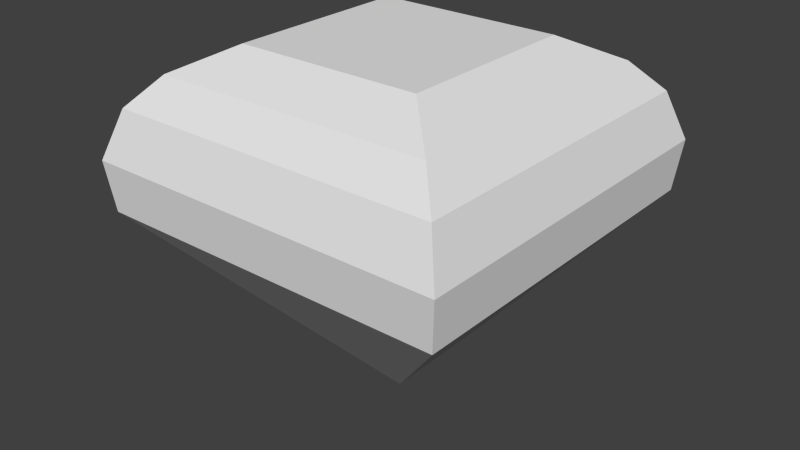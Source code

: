 # Source: Jewel.blend  (saved by Blender 2.73.0; exported with 4.5.12 LTS)
import bpy
from mathutils import Matrix  # noqa: F401  (used for matrix-valued properties, if any)

bpy.ops.wm.read_factory_settings(use_empty=True)
scene = bpy.context.scene
scene.name = 'Scene'

# ---- collections
col_collection_1 = bpy.data.collections.new('Collection 1'); scene.collection.children.link(col_collection_1)

# ---- world
world_world = bpy.data.worlds.new('World'); scene.world = world_world
world_world.color = (0.05088, 0.05088, 0.05088)
world_world.use_sun_shadow = False
world_world.sun_shadow_jitter_overblur = 0.0
world_world.cycles.sampling_method = 'MANUAL'
world_world.cycles.sample_map_resolution = 256

# ---- meshes
me_cube = bpy.data.meshes.new('Cube')
me_cube.from_pydata([(0.0003183, 0.0003183, -0.1113), (0.0003183, -0.0003182, -0.1113), (-0.0003183, -0.0003182, -0.1113), (-0.0003183, 0.0003183, -0.1113), (0.1505, 0.1505, 0.0949), (0.1505, -0.1505, 0.0949), (-0.1505, -0.1505, 0.0949), (-0.1505, 0.1505, 0.0949), (0.1459, 0.1459, 0.05388), (0.1459, -0.1459, 0.05388), (-0.1459, -0.1459, 0.05388), (-0.1459, 0.1459, 0.05388), (0.1373, 0.1373, 0.1339), (0.1373, -0.1373, 0.1339), (-0.1373, -0.1373, 0.1339), (-0.1373, 0.1373, 0.1339), (0.07664, 0.07664, 0.1782), (0.07664, -0.07664, 0.1782), (-0.07664, -0.07664, 0.1782), (-0.07664, 0.07664, 0.1782), (-0.1155, 0.1155, 0.1578), (-0.1155, -0.1155, 0.1578), (0.1155, -0.1155, 0.1578), (0.1155, 0.1155, 0.1578)], [], [(0, 1, 2, 3), (7, 6, 14, 15), (8, 4, 5, 9), (9, 5, 6, 10), (10, 6, 7, 11), (8, 0, 3, 11), (4, 8, 11, 7), (2, 10, 11, 3), (1, 9, 10, 2), (0, 8, 9, 1), (20, 21, 18, 19), (6, 5, 13, 14), (4, 7, 15, 12), (5, 4, 12, 13), (16, 19, 18, 17), (21, 22, 17, 18), (23, 20, 19, 16), (22, 23, 16, 17), (13, 12, 23, 22), (12, 15, 20, 23), (14, 13, 22, 21), (15, 14, 21, 20)])
me_cube.use_remesh_preserve_volume = False
me_cube.use_remesh_preserve_attributes = False
me_cube.use_mirror_vertex_groups = False
me_cube.update()

# ---- objects
ob_jewel = bpy.data.objects.new('jewel', me_cube)

# ---- transforms, parenting, visibility, modifiers, constraints
ob_jewel.location = (0.0, 0.0, 0.1122)
ob_jewel.lock_rotations_4d = False
ob_jewel.empty_display_type = 'ARROWS'
ob_jewel.lineart.crease_threshold = 0.0

# ---- collection membership
col_collection_1.objects.link(ob_jewel)

# ---- scene / render settings (as saved in the file)
scene.frame_start = 1; scene.frame_end = 250; scene.frame_set(1)
scene.render.engine = 'BLENDER_EEVEE_NEXT'
scene.render.resolution_percentage = 50
scene.render.dither_intensity = 0.0
scene.cycles.use_denoising = False
scene.cycles.samples = 10
scene.cycles.sampling_pattern = 'TABULATED_SOBOL'
scene.cycles.light_sampling_threshold = 0.0
scene.cycles.use_adaptive_sampling = False
scene.cycles.use_light_tree = False
scene.cycles.blur_glossy = 0.0
scene.cycles.pixel_filter_type = 'GAUSSIAN'
scene.cycles.sample_clamp_indirect = 0.0
scene.view_settings.view_transform = 'Standard'
bpy.context.view_layer.update()

# ---- added for rendering (the .blend has no active camera and no usable light): camera, sun
cam_auto = bpy.data.cameras.new('AutoCamera')
cam_auto.lens = 50.0
cam_auto.sensor_width = 36.0
cam_auto.clip_end = 1000.0
ob_auto_camera = bpy.data.objects.new('AutoCamera', cam_auto)
scene.collection.objects.link(ob_auto_camera)
ob_auto_camera.location = (0.476323, -0.571588, 0.526649)
ob_auto_camera.rotation_euler = (1.09748, -7.21219e-08, 0.694738)
scene.camera = ob_auto_camera
light_auto_sun = bpy.data.lights.new('AutoSun', 'SUN')
light_auto_sun.energy = 3.0
light_auto_sun.angle = 0.0523599
ob_auto_sun = bpy.data.objects.new('AutoSun', light_auto_sun)
scene.collection.objects.link(ob_auto_sun)
ob_auto_sun.rotation_euler = (0.872665, 0.174533, 0.523599)
bpy.context.view_layer.update()

